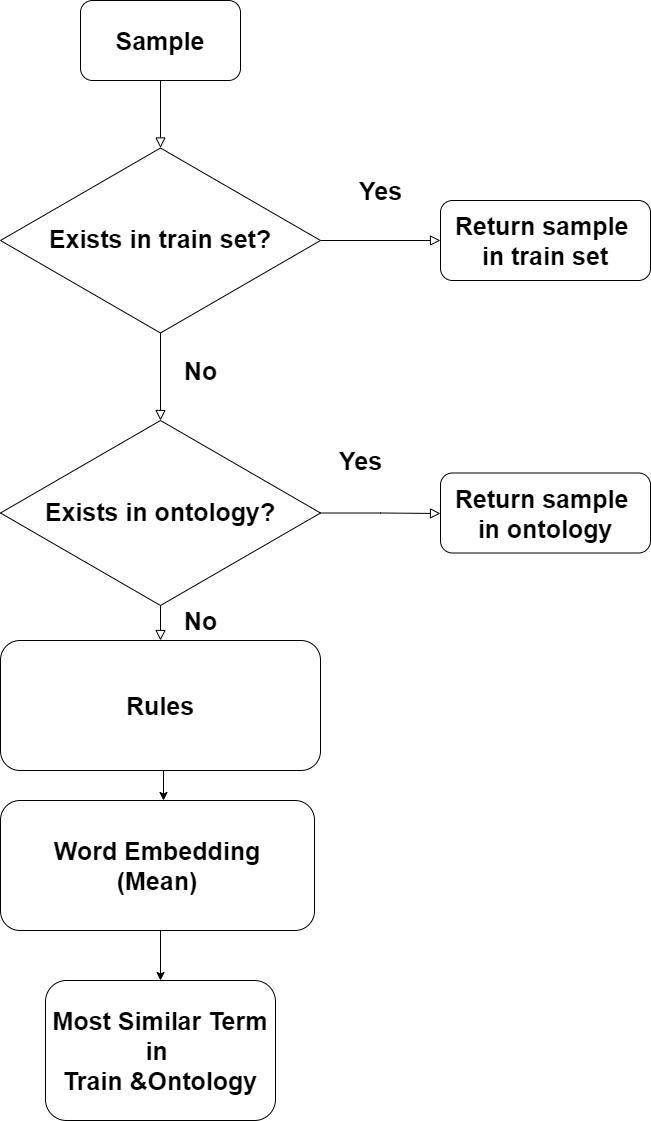

The diagram above was exported from draw.io. Its source (the exported page's mxGraphModel, read from the mxfile embedded in the PNG):
<mxGraphModel dx="1038" dy="499" grid="1" gridSize="10" guides="1" tooltips="1" connect="1" arrows="1" fold="1" page="1" pageScale="1" pageWidth="827" pageHeight="1169" math="0" shadow="0">
  <root>
    <mxCell id="WIyWlLk6GJQsqaUBKTNV-0" />
    <mxCell id="WIyWlLk6GJQsqaUBKTNV-1" parent="WIyWlLk6GJQsqaUBKTNV-0" />
    <mxCell id="WIyWlLk6GJQsqaUBKTNV-2" value="" style="rounded=0;html=1;jettySize=auto;orthogonalLoop=1;fontSize=11;endArrow=block;endFill=0;endSize=8;strokeWidth=1;shadow=0;labelBackgroundColor=none;edgeStyle=orthogonalEdgeStyle;entryX=0.5;entryY=0;entryDx=0;entryDy=0;" parent="WIyWlLk6GJQsqaUBKTNV-1" source="WIyWlLk6GJQsqaUBKTNV-3" target="WIyWlLk6GJQsqaUBKTNV-10" edge="1">
      <mxGeometry relative="1" as="geometry">
        <mxPoint x="220" y="170" as="targetPoint" />
      </mxGeometry>
    </mxCell>
    <mxCell id="WIyWlLk6GJQsqaUBKTNV-3" value="&lt;font style=&quot;font-size: 25px&quot;&gt;Sample&lt;/font&gt;" style="rounded=1;whiteSpace=wrap;html=1;fontSize=12;glass=0;strokeWidth=1;shadow=0;fontStyle=1" parent="WIyWlLk6GJQsqaUBKTNV-1" vertex="1">
      <mxGeometry x="180" y="40" width="160" height="80" as="geometry" />
    </mxCell>
    <mxCell id="WIyWlLk6GJQsqaUBKTNV-8" value="No" style="rounded=0;html=1;jettySize=auto;orthogonalLoop=1;fontSize=25;endArrow=block;endFill=0;endSize=8;strokeWidth=1;shadow=0;labelBackgroundColor=none;edgeStyle=orthogonalEdgeStyle;fontStyle=1" parent="WIyWlLk6GJQsqaUBKTNV-1" source="WIyWlLk6GJQsqaUBKTNV-10" edge="1">
      <mxGeometry x="-0.1429" y="40" relative="1" as="geometry">
        <mxPoint as="offset" />
        <mxPoint x="260" y="460" as="targetPoint" />
      </mxGeometry>
    </mxCell>
    <mxCell id="WIyWlLk6GJQsqaUBKTNV-9" value="Yes" style="edgeStyle=orthogonalEdgeStyle;rounded=0;html=1;jettySize=auto;orthogonalLoop=1;fontSize=25;endArrow=block;endFill=0;endSize=8;strokeWidth=1;shadow=0;labelBackgroundColor=none;fontStyle=1" parent="WIyWlLk6GJQsqaUBKTNV-1" source="WIyWlLk6GJQsqaUBKTNV-10" target="WIyWlLk6GJQsqaUBKTNV-12" edge="1">
      <mxGeometry y="50" relative="1" as="geometry">
        <mxPoint as="offset" />
      </mxGeometry>
    </mxCell>
    <mxCell id="WIyWlLk6GJQsqaUBKTNV-10" value="&lt;font style=&quot;font-size: 25px&quot;&gt;&lt;b&gt;Exists in train set?&lt;/b&gt;&lt;/font&gt;" style="rhombus;whiteSpace=wrap;html=1;shadow=0;fontFamily=Helvetica;fontSize=12;align=center;strokeWidth=1;spacing=6;spacingTop=-4;" parent="WIyWlLk6GJQsqaUBKTNV-1" vertex="1">
      <mxGeometry x="100" y="187.5" width="320" height="185" as="geometry" />
    </mxCell>
    <mxCell id="WIyWlLk6GJQsqaUBKTNV-11" value="Most Similar Term in &lt;br&gt;Train &amp;amp;Ontology" style="rounded=1;whiteSpace=wrap;html=1;fontSize=25;glass=0;strokeWidth=1;shadow=0;fontStyle=1" parent="WIyWlLk6GJQsqaUBKTNV-1" vertex="1">
      <mxGeometry x="145" y="1020" width="230" height="140" as="geometry" />
    </mxCell>
    <mxCell id="WIyWlLk6GJQsqaUBKTNV-12" value="Return sample &lt;br&gt;in train set" style="rounded=1;whiteSpace=wrap;html=1;fontSize=25;glass=0;strokeWidth=1;shadow=0;fontStyle=1" parent="WIyWlLk6GJQsqaUBKTNV-1" vertex="1">
      <mxGeometry x="540" y="240" width="210" height="80" as="geometry" />
    </mxCell>
    <mxCell id="YZXrzL5z8bYQpQY1qDal-1" value="&lt;font style=&quot;font-size: 25px&quot;&gt;&lt;b&gt;Exists in ontology?&lt;/b&gt;&lt;/font&gt;" style="rhombus;whiteSpace=wrap;html=1;shadow=0;fontFamily=Helvetica;fontSize=12;align=center;strokeWidth=1;spacing=6;spacingTop=-4;" parent="WIyWlLk6GJQsqaUBKTNV-1" vertex="1">
      <mxGeometry x="100" y="460" width="320" height="185" as="geometry" />
    </mxCell>
    <mxCell id="YZXrzL5z8bYQpQY1qDal-5" value="Yes" style="edgeStyle=orthogonalEdgeStyle;rounded=0;html=1;jettySize=auto;orthogonalLoop=1;fontSize=25;endArrow=block;endFill=0;endSize=8;strokeWidth=1;shadow=0;labelBackgroundColor=none;exitX=1;exitY=0.5;exitDx=0;exitDy=0;fontStyle=1" parent="WIyWlLk6GJQsqaUBKTNV-1" source="YZXrzL5z8bYQpQY1qDal-1" edge="1">
      <mxGeometry x="-0.3344" y="53" relative="1" as="geometry">
        <mxPoint as="offset" />
        <mxPoint x="580" y="492.5" as="sourcePoint" />
        <mxPoint x="540" y="553" as="targetPoint" />
        <Array as="points">
          <mxPoint x="480" y="553" />
          <mxPoint x="480" y="553" />
        </Array>
      </mxGeometry>
    </mxCell>
    <mxCell id="YZXrzL5z8bYQpQY1qDal-6" value="Return sample &lt;br&gt;in ontology" style="rounded=1;whiteSpace=wrap;html=1;fontSize=25;glass=0;strokeWidth=1;shadow=0;fontStyle=1" parent="WIyWlLk6GJQsqaUBKTNV-1" vertex="1">
      <mxGeometry x="540" y="512.5" width="210" height="80" as="geometry" />
    </mxCell>
    <mxCell id="YZXrzL5z8bYQpQY1qDal-7" value="No" style="rounded=0;html=1;jettySize=auto;orthogonalLoop=1;fontSize=25;endArrow=block;endFill=0;endSize=8;strokeWidth=1;shadow=0;labelBackgroundColor=none;edgeStyle=orthogonalEdgeStyle;fontStyle=1;exitX=0.5;exitY=1;exitDx=0;exitDy=0;entryX=0.5;entryY=0;entryDx=0;entryDy=0;" parent="WIyWlLk6GJQsqaUBKTNV-1" source="YZXrzL5z8bYQpQY1qDal-1" target="YZXrzL5z8bYQpQY1qDal-8" edge="1">
      <mxGeometry x="-0.1429" y="40" relative="1" as="geometry">
        <mxPoint as="offset" />
        <mxPoint x="150" y="690" as="sourcePoint" />
        <mxPoint x="260" y="820" as="targetPoint" />
        <Array as="points" />
      </mxGeometry>
    </mxCell>
    <mxCell id="YZXrzL5z8bYQpQY1qDal-8" value="Rules" style="rounded=1;whiteSpace=wrap;html=1;fontSize=25;fontStyle=1" parent="WIyWlLk6GJQsqaUBKTNV-1" vertex="1">
      <mxGeometry x="100" y="680" width="320" height="130" as="geometry" />
    </mxCell>
    <mxCell id="YZXrzL5z8bYQpQY1qDal-10" value="" style="endArrow=classic;html=1;fontSize=25;entryX=0.5;entryY=0;entryDx=0;entryDy=0;" parent="WIyWlLk6GJQsqaUBKTNV-1" target="WIyWlLk6GJQsqaUBKTNV-11" edge="1">
      <mxGeometry width="50" height="50" relative="1" as="geometry">
        <mxPoint x="260" y="970" as="sourcePoint" />
        <mxPoint x="70" y="1020" as="targetPoint" />
        <Array as="points" />
      </mxGeometry>
    </mxCell>
    <mxCell id="O2i-mIlGglybJ8qOEQ1b-0" value="Word Embedding&lt;br&gt;(Mean)" style="rounded=1;whiteSpace=wrap;html=1;fontSize=25;fontStyle=1" vertex="1" parent="WIyWlLk6GJQsqaUBKTNV-1">
      <mxGeometry x="100" y="840" width="314" height="130" as="geometry" />
    </mxCell>
    <mxCell id="O2i-mIlGglybJ8qOEQ1b-2" value="" style="edgeStyle=orthogonalEdgeStyle;rounded=0;orthogonalLoop=1;jettySize=auto;html=1;" edge="1" parent="WIyWlLk6GJQsqaUBKTNV-1">
      <mxGeometry relative="1" as="geometry">
        <mxPoint x="260" y="810" as="sourcePoint" />
        <mxPoint x="263" y="840" as="targetPoint" />
        <Array as="points">
          <mxPoint x="263" y="810" />
        </Array>
      </mxGeometry>
    </mxCell>
  </root>
</mxGraphModel>